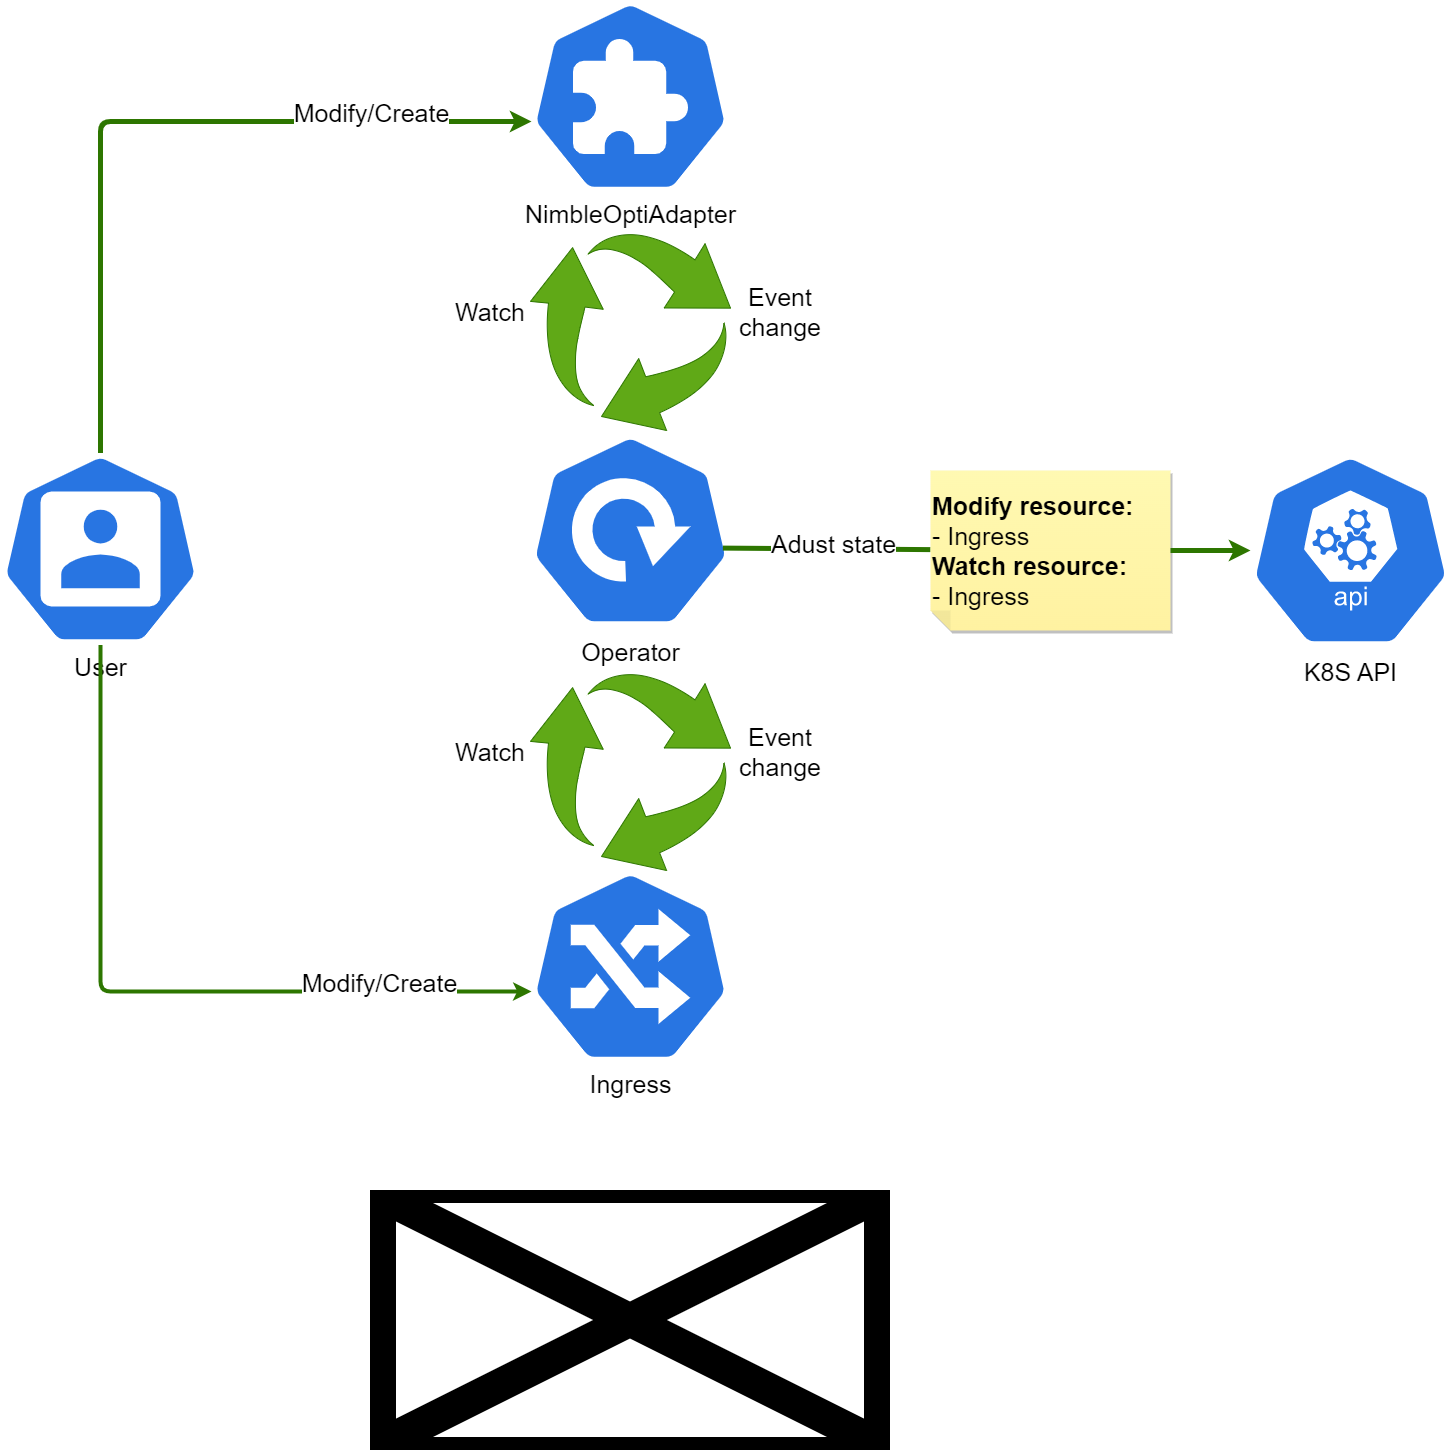

The diagram above was exported from draw.io. Its source (the exported page's mxGraphModel, read from the mxfile embedded in the PNG):
<mxGraphModel dx="6060" dy="4790" grid="1" gridSize="10" guides="1" tooltips="1" connect="1" arrows="1" fold="1" page="1" pageScale="1" pageWidth="1500" pageHeight="1000" math="0" shadow="0">
  <root>
    <mxCell id="XLajMpSWsyHqntTYuPn4-0" />
    <mxCell id="XLajMpSWsyHqntTYuPn4-1" parent="XLajMpSWsyHqntTYuPn4-0" />
    <mxCell id="147" value="" style="shape=image;verticalLabelPosition=bottom;labelBackgroundColor=default;verticalAlign=top;aspect=fixed;imageAspect=0;image=https://d33wubrfki0l68.cloudfront.net/58f123041ee28fd283183b7a9433f0515fea8d7e/e7b9d/static/graphic_what-are-kubernetes-operators.png;" parent="XLajMpSWsyHqntTYuPn4-1" vertex="1">
      <mxGeometry x="-1760" y="1640" width="520" height="260" as="geometry" />
    </mxCell>
    <mxCell id="148" value="" style="group" parent="XLajMpSWsyHqntTYuPn4-1" vertex="1" connectable="0">
      <mxGeometry x="-2130" y="450" width="1450" height="1102" as="geometry" />
    </mxCell>
    <mxCell id="XAfdNNE_iEMXnMVFnpb3-146" value="" style="group" parent="148" vertex="1" connectable="0">
      <mxGeometry width="1280" height="1102" as="geometry" />
    </mxCell>
    <mxCell id="112" value="&lt;font style=&quot;font-size: 25px;&quot;&gt;User&lt;/font&gt;" style="sketch=0;html=1;dashed=0;whitespace=wrap;fillColor=#2875E2;strokeColor=#ffffff;points=[[0.005,0.63,0],[0.1,0.2,0],[0.9,0.2,0],[0.5,0,0],[0.995,0.63,0],[0.72,0.99,0],[0.5,1,0],[0.28,0.99,0]];verticalLabelPosition=bottom;align=center;verticalAlign=top;shape=mxgraph.kubernetes.icon;prIcon=user;aspect=fixed;" parent="XAfdNNE_iEMXnMVFnpb3-146" vertex="1">
      <mxGeometry y="452.5" width="200" height="192" as="geometry" />
    </mxCell>
    <mxCell id="117" value="&lt;font style=&quot;font-size: 25px;&quot;&gt;Ingress&lt;/font&gt;" style="sketch=0;html=1;dashed=0;whitespace=wrap;fillColor=#2875E2;strokeColor=#ffffff;points=[[0.005,0.63,0],[0.1,0.2,0],[0.9,0.2,0],[0.5,0,0],[0.995,0.63,0],[0.72,0.99,0],[0.5,1,0],[0.28,0.99,0]];verticalLabelPosition=bottom;align=center;verticalAlign=top;shape=mxgraph.kubernetes.icon;prIcon=ing;aspect=fixed;" parent="XAfdNNE_iEMXnMVFnpb3-146" vertex="1">
      <mxGeometry x="530" y="870" width="200" height="192" as="geometry" />
    </mxCell>
    <mxCell id="119" style="edgeStyle=none;html=1;exitX=0.5;exitY=1;exitDx=0;exitDy=0;exitPerimeter=0;entryX=0.005;entryY=0.63;entryDx=0;entryDy=0;entryPerimeter=0;strokeWidth=4;fillColor=#60a917;strokeColor=#2D7600;" parent="XAfdNNE_iEMXnMVFnpb3-146" source="112" target="117" edge="1">
      <mxGeometry relative="1" as="geometry">
        <mxPoint x="520" y="930" as="targetPoint" />
        <Array as="points">
          <mxPoint x="100" y="991" />
        </Array>
      </mxGeometry>
    </mxCell>
    <mxCell id="146" value="Modify/Create" style="edgeLabel;html=1;align=center;verticalAlign=middle;resizable=0;points=[];fontSize=25;" parent="119" vertex="1" connectable="0">
      <mxGeometry x="0.5443" y="-2" relative="1" as="geometry">
        <mxPoint x="23" y="-13" as="offset" />
      </mxGeometry>
    </mxCell>
    <mxCell id="114" value="&lt;font style=&quot;font-size: 25px;&quot;&gt;NimbleOptiAdapter&lt;/font&gt;" style="sketch=0;html=1;dashed=0;whitespace=wrap;fillColor=#2875E2;strokeColor=#ffffff;points=[[0.005,0.63,0],[0.1,0.2,0],[0.9,0.2,0],[0.5,0,0],[0.995,0.63,0],[0.72,0.99,0],[0.5,1,0],[0.28,0.99,0]];verticalLabelPosition=bottom;align=center;verticalAlign=top;shape=mxgraph.kubernetes.icon;prIcon=crd;aspect=fixed;" parent="XAfdNNE_iEMXnMVFnpb3-146" vertex="1">
      <mxGeometry x="530" width="200" height="192" as="geometry" />
    </mxCell>
    <mxCell id="118" style="edgeStyle=none;html=1;exitX=0.5;exitY=0;exitDx=0;exitDy=0;exitPerimeter=0;entryX=0.005;entryY=0.63;entryDx=0;entryDy=0;entryPerimeter=0;strokeWidth=5;fillColor=#60a917;strokeColor=#2D7600;" parent="XAfdNNE_iEMXnMVFnpb3-146" source="112" target="114" edge="1">
      <mxGeometry relative="1" as="geometry">
        <Array as="points">
          <mxPoint x="100" y="121" />
        </Array>
      </mxGeometry>
    </mxCell>
    <mxCell id="145" value="Modify/Create" style="edgeLabel;html=1;align=center;verticalAlign=middle;resizable=0;points=[];fontSize=25;" parent="118" vertex="1" connectable="0">
      <mxGeometry x="0.5674" y="-6" relative="1" as="geometry">
        <mxPoint y="-17" as="offset" />
      </mxGeometry>
    </mxCell>
    <mxCell id="NBvpr_D0aVoR7GNxFSRe-146" value="Operator" style="sketch=0;html=1;dashed=0;whitespace=wrap;fillColor=#2875E2;strokeColor=#ffffff;points=[[0.005,0.63,0],[0.1,0.2,0],[0.9,0.2,0],[0.5,0,0],[0.995,0.63,0],[0.72,0.99,0],[0.5,1,0],[0.28,0.99,0]];verticalLabelPosition=bottom;align=center;verticalAlign=top;shape=mxgraph.kubernetes.icon;prIcon=deploy;fontSize=25;" parent="XAfdNNE_iEMXnMVFnpb3-146" vertex="1">
      <mxGeometry x="530" y="430" width="200" height="200" as="geometry" />
    </mxCell>
    <mxCell id="08bgFSkB_qkZkr6tdaVS-148" value="" style="edgeStyle=none;html=1;strokeWidth=5;fontSize=20;fillColor=#60a917;strokeColor=#2D7600;exitX=0.962;exitY=0.588;exitDx=0;exitDy=0;exitPerimeter=0;endArrow=none;" parent="XAfdNNE_iEMXnMVFnpb3-146" source="NBvpr_D0aVoR7GNxFSRe-146" target="08bgFSkB_qkZkr6tdaVS-147" edge="1">
      <mxGeometry relative="1" as="geometry">
        <mxPoint x="-1407.6" y="997.5999999999999" as="sourcePoint" />
        <mxPoint x="-1050" y="998.3033216783215" as="targetPoint" />
      </mxGeometry>
    </mxCell>
    <mxCell id="08bgFSkB_qkZkr6tdaVS-149" value="&lt;font style=&quot;font-size: 25px;&quot;&gt;Adust state&lt;/font&gt;" style="edgeLabel;html=1;align=center;verticalAlign=middle;resizable=0;points=[];fontSize=20;" parent="08bgFSkB_qkZkr6tdaVS-148" vertex="1" connectable="0">
      <mxGeometry x="-0.1389" y="4" relative="1" as="geometry">
        <mxPoint x="18" y="-4" as="offset" />
      </mxGeometry>
    </mxCell>
    <mxCell id="08bgFSkB_qkZkr6tdaVS-147" value="&lt;b&gt;Modify resource:&lt;/b&gt;&lt;br&gt;- Ingress&lt;br&gt;&lt;b&gt;Watch resource:&lt;/b&gt;&lt;br&gt;- Ingress" style="shape=note;whiteSpace=wrap;html=1;backgroundOutline=1;fontColor=#000000;darkOpacity=0.05;fillColor=#FFF9B2;strokeColor=none;fillStyle=solid;direction=west;gradientDirection=north;gradientColor=#FFF2A1;shadow=1;size=20;pointerEvents=1;fontSize=25;align=left;" parent="XAfdNNE_iEMXnMVFnpb3-146" vertex="1">
      <mxGeometry x="930" y="470" width="240" height="160" as="geometry" />
    </mxCell>
    <mxCell id="08bgFSkB_qkZkr6tdaVS-153" value="" style="group" parent="XAfdNNE_iEMXnMVFnpb3-146" vertex="1" connectable="0">
      <mxGeometry x="460" y="230" width="350" height="200" as="geometry" />
    </mxCell>
    <mxCell id="142" value="" style="sketch=0;html=1;strokeColor=#2D7600;shadow=0;align=center;verticalAlign=top;fillColor=#60a917;shape=mxgraph.gcp2.arrow_cycle;fontColor=#ffffff;container=0;" parent="08bgFSkB_qkZkr6tdaVS-153" vertex="1">
      <mxGeometry x="70" width="200" height="200" as="geometry" />
    </mxCell>
    <mxCell id="143" value="&lt;font style=&quot;font-size: 25px;&quot;&gt;Event change&lt;/font&gt;" style="text;strokeColor=none;align=center;fillColor=none;html=1;verticalAlign=middle;whiteSpace=wrap;rounded=0;fontSize=20;container=0;" parent="08bgFSkB_qkZkr6tdaVS-153" vertex="1">
      <mxGeometry x="290" y="66" width="60" height="30" as="geometry" />
    </mxCell>
    <mxCell id="144" value="&lt;font style=&quot;font-size: 25px;&quot;&gt;Watch&lt;/font&gt;" style="text;strokeColor=none;align=center;fillColor=none;html=1;verticalAlign=middle;whiteSpace=wrap;rounded=0;fontSize=20;container=0;" parent="08bgFSkB_qkZkr6tdaVS-153" vertex="1">
      <mxGeometry y="66" width="60" height="30" as="geometry" />
    </mxCell>
    <mxCell id="08bgFSkB_qkZkr6tdaVS-154" value="" style="group" parent="XAfdNNE_iEMXnMVFnpb3-146" vertex="1" connectable="0">
      <mxGeometry x="460" y="670" width="350" height="200" as="geometry" />
    </mxCell>
    <mxCell id="131" value="" style="sketch=0;html=1;strokeColor=#2D7600;shadow=0;align=center;verticalAlign=top;fillColor=#60a917;shape=mxgraph.gcp2.arrow_cycle;fontColor=#ffffff;container=0;" parent="08bgFSkB_qkZkr6tdaVS-154" vertex="1">
      <mxGeometry x="70" width="200" height="200" as="geometry" />
    </mxCell>
    <mxCell id="133" value="&lt;font style=&quot;font-size: 25px;&quot;&gt;Event change&lt;/font&gt;" style="text;strokeColor=none;align=center;fillColor=none;html=1;verticalAlign=middle;whiteSpace=wrap;rounded=0;fontSize=20;container=0;" parent="08bgFSkB_qkZkr6tdaVS-154" vertex="1">
      <mxGeometry x="290" y="66" width="60" height="30" as="geometry" />
    </mxCell>
    <mxCell id="135" value="&lt;font style=&quot;font-size: 25px;&quot;&gt;Watch&lt;/font&gt;" style="text;strokeColor=none;align=center;fillColor=none;html=1;verticalAlign=middle;whiteSpace=wrap;rounded=0;fontSize=20;container=0;" parent="08bgFSkB_qkZkr6tdaVS-154" vertex="1">
      <mxGeometry y="66" width="60" height="30" as="geometry" />
    </mxCell>
    <mxCell id="115" value="&lt;font style=&quot;font-size: 25px;&quot;&gt;K8S API&lt;/font&gt;" style="sketch=0;html=1;dashed=0;whitespace=wrap;fillColor=#2875E2;strokeColor=#ffffff;points=[[0.005,0.63,0],[0.1,0.2,0],[0.9,0.2,0],[0.5,0,0],[0.995,0.63,0],[0.72,0.99,0],[0.5,1,0],[0.28,0.99,0]];verticalLabelPosition=bottom;align=center;verticalAlign=top;shape=mxgraph.kubernetes.icon;prIcon=api;" parent="148" vertex="1">
      <mxGeometry x="1250" y="450" width="200" height="200" as="geometry" />
    </mxCell>
    <mxCell id="137" value="" style="edgeStyle=none;html=1;strokeWidth=5;fontSize=20;fillColor=#60a917;strokeColor=#2D7600;exitX=0;exitY=0.5;exitDx=0;exitDy=0;exitPerimeter=0;startArrow=none;" parent="148" source="08bgFSkB_qkZkr6tdaVS-147" target="115" edge="1">
      <mxGeometry relative="1" as="geometry">
        <mxPoint x="730" y="548.5" as="sourcePoint" />
        <mxPoint x="860" y="548.5" as="targetPoint" />
      </mxGeometry>
    </mxCell>
  </root>
</mxGraphModel>